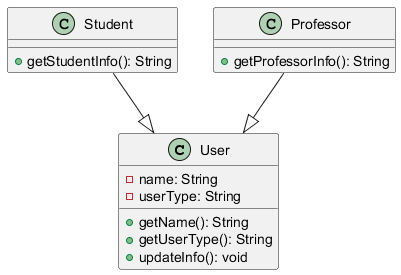

The diagram above was rendered by PlantUML. Its source (embedded in the PNG):
@startuml
class User {
    - name: String
    - userType: String
    + getName(): String
    + getUserType(): String
    + updateInfo(): void
}

class Student {
    + getStudentInfo(): String
}

class Professor {
    + getProfessorInfo(): String
}

Student --|> User
Professor --|> User
@enduml